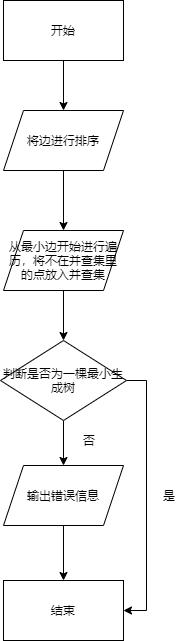

The diagram above was exported from draw.io. Its source (the exported page's mxGraphModel, read from the mxfile embedded in the PNG):
<mxGraphModel dx="820" dy="575" grid="1" gridSize="10" guides="1" tooltips="1" connect="1" arrows="1" fold="1" page="1" pageScale="1" pageWidth="827" pageHeight="1169" math="0" shadow="0">
  <root>
    <mxCell id="0" />
    <mxCell id="1" parent="0" />
    <mxCell id="12" style="edgeStyle=orthogonalEdgeStyle;rounded=0;orthogonalLoop=1;jettySize=auto;html=1;exitX=0.5;exitY=1;exitDx=0;exitDy=0;entryX=0.5;entryY=0;entryDx=0;entryDy=0;" edge="1" parent="1" source="2" target="3">
      <mxGeometry relative="1" as="geometry" />
    </mxCell>
    <mxCell id="2" value="开始" style="rounded=0;whiteSpace=wrap;html=1;" vertex="1" parent="1">
      <mxGeometry x="294" y="60" width="120" height="60" as="geometry" />
    </mxCell>
    <mxCell id="13" style="edgeStyle=orthogonalEdgeStyle;rounded=0;orthogonalLoop=1;jettySize=auto;html=1;exitX=0.5;exitY=1;exitDx=0;exitDy=0;entryX=0.5;entryY=0;entryDx=0;entryDy=0;" edge="1" parent="1" source="3" target="4">
      <mxGeometry relative="1" as="geometry" />
    </mxCell>
    <mxCell id="3" value="将边进行排序" style="shape=parallelogram;perimeter=parallelogramPerimeter;whiteSpace=wrap;html=1;fixedSize=1;" vertex="1" parent="1">
      <mxGeometry x="294" y="170" width="120" height="60" as="geometry" />
    </mxCell>
    <mxCell id="14" style="edgeStyle=orthogonalEdgeStyle;rounded=0;orthogonalLoop=1;jettySize=auto;html=1;exitX=0.5;exitY=1;exitDx=0;exitDy=0;entryX=0.5;entryY=0;entryDx=0;entryDy=0;" edge="1" parent="1" source="4" target="6">
      <mxGeometry relative="1" as="geometry" />
    </mxCell>
    <mxCell id="4" value="从最小边开始进行遍历，将不在并查集里的点放入并查集" style="shape=parallelogram;perimeter=parallelogramPerimeter;whiteSpace=wrap;html=1;fixedSize=1;" vertex="1" parent="1">
      <mxGeometry x="294" y="290" width="120" height="60" as="geometry" />
    </mxCell>
    <mxCell id="15" style="edgeStyle=orthogonalEdgeStyle;rounded=0;orthogonalLoop=1;jettySize=auto;html=1;exitX=0.5;exitY=1;exitDx=0;exitDy=0;entryX=0.5;entryY=0;entryDx=0;entryDy=0;" edge="1" parent="1" source="6" target="9">
      <mxGeometry relative="1" as="geometry" />
    </mxCell>
    <mxCell id="20" style="edgeStyle=orthogonalEdgeStyle;rounded=0;orthogonalLoop=1;jettySize=auto;html=1;exitX=1;exitY=0.5;exitDx=0;exitDy=0;entryX=1;entryY=0.5;entryDx=0;entryDy=0;" edge="1" parent="1" source="6" target="11">
      <mxGeometry relative="1" as="geometry" />
    </mxCell>
    <mxCell id="6" value="判断是否为一棵最小生成树" style="rhombus;whiteSpace=wrap;html=1;" vertex="1" parent="1">
      <mxGeometry x="291" y="400" width="126" height="80" as="geometry" />
    </mxCell>
    <mxCell id="17" style="edgeStyle=orthogonalEdgeStyle;rounded=0;orthogonalLoop=1;jettySize=auto;html=1;exitX=0.5;exitY=1;exitDx=0;exitDy=0;entryX=0.5;entryY=0;entryDx=0;entryDy=0;" edge="1" parent="1" source="9" target="11">
      <mxGeometry relative="1" as="geometry" />
    </mxCell>
    <mxCell id="9" value="输出错误信息" style="shape=parallelogram;perimeter=parallelogramPerimeter;whiteSpace=wrap;html=1;fixedSize=1;" vertex="1" parent="1">
      <mxGeometry x="294" y="525" width="120" height="60" as="geometry" />
    </mxCell>
    <mxCell id="11" value="结束" style="rounded=0;whiteSpace=wrap;html=1;" vertex="1" parent="1">
      <mxGeometry x="294" y="640" width="120" height="60" as="geometry" />
    </mxCell>
    <mxCell id="18" value="是" style="text;html=1;strokeColor=none;fillColor=none;align=center;verticalAlign=middle;whiteSpace=wrap;rounded=0;" vertex="1" parent="1">
      <mxGeometry x="440" y="545" width="40" height="20" as="geometry" />
    </mxCell>
    <mxCell id="22" value="否" style="text;html=1;strokeColor=none;fillColor=none;align=center;verticalAlign=middle;whiteSpace=wrap;rounded=0;" vertex="1" parent="1">
      <mxGeometry x="360" y="490" width="40" height="20" as="geometry" />
    </mxCell>
  </root>
</mxGraphModel>